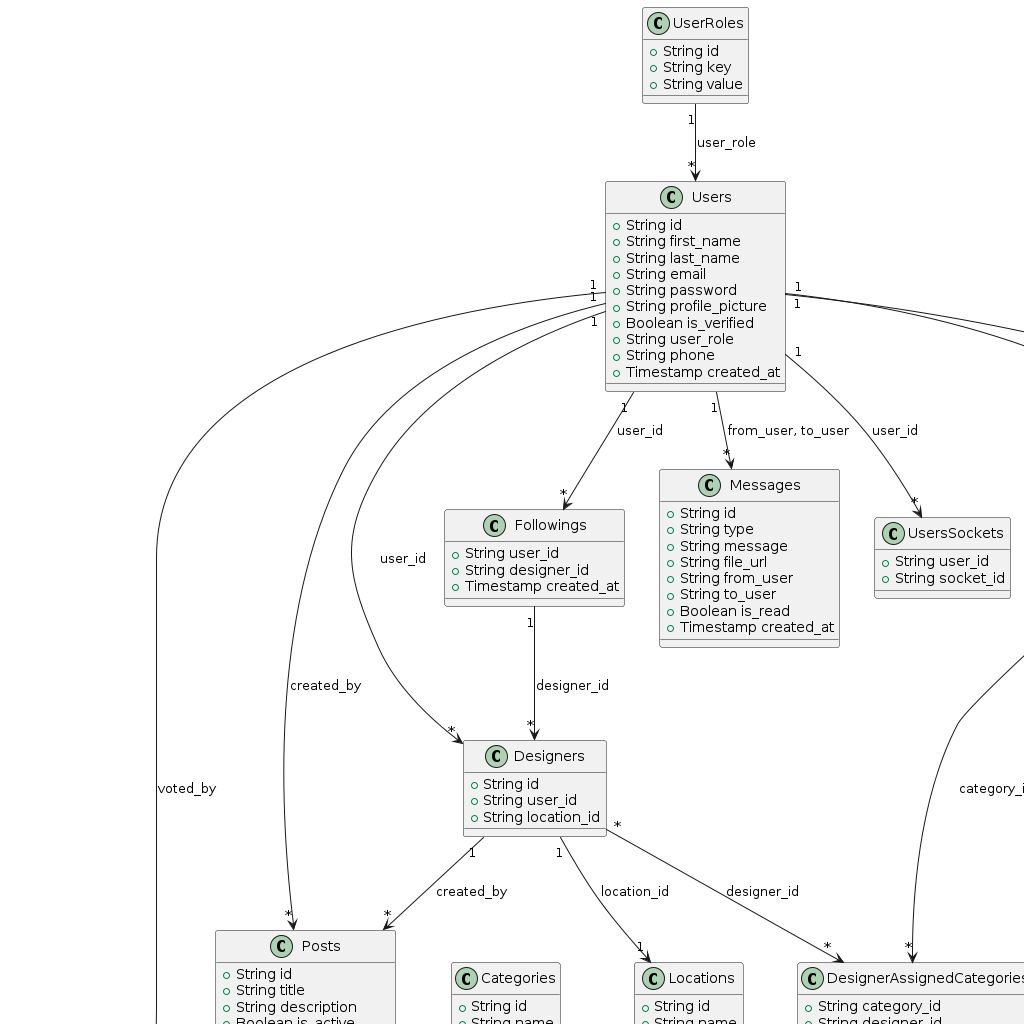

The diagram above was rendered by PlantUML. Its source (embedded in the PNG):
@startuml
!define UUID String

class UserRoles {
    + UUID id
    + String key
    + String value
}

class Users {
    + UUID id
    + String first_name
    + String last_name
    + String email
    + String password
    + String profile_picture
    + Boolean is_verified
    + UUID user_role
    + String phone
    + Timestamp created_at
}

class Categories {
    + UUID id
    + String name
}

class Posts {
    + UUID id
    + String title
    + String description
    + Boolean is_active
    + Timestamp created_at
    + UUID created_by
}

class PostCategories {
    + UUID post_id
    + UUID category_id
}

class PostMedia {
    + UUID post_id
    + String type
    + String media_url
    + Boolean is_thumbnail
}

class PostUpvotes {
    + UUID post_id
    + UUID voted_by
    + Timestamp created_at
}

class DesignerCategories {
    + UUID id
    + String name
}

class Locations {
    + UUID id
    + String name
}

class Designers {
    + UUID id
    + UUID user_id
    + UUID location_id
}

class DesignerAssignedCategories {
    + UUID category_id
    + UUID designer_id
}

class Followings {
    + UUID user_id
    + UUID designer_id
    + Timestamp created_at
}

class Messages {
    + UUID id
    + String type
    + String message
    + String file_url
    + UUID from_user
    + UUID to_user
    + Boolean is_read
    + Timestamp created_at
}

class UsersSockets {
    + UUID user_id
    + String socket_id
}

class Vacancies {
    + UUID id
    + String title
    + String description
    + String application_url
    + Boolean is_active
    + UUID created_by
    + Timestamp created_at
}

class VacancyCategories {
    + UUID designer_category_id
    + UUID vacancy_id
}

class VacancyLocations {
    + UUID location_id
    + UUID vacancy_id
}

class Applications {
    + UUID id
    + UUID applicant_id
    + UUID vacancy_id
    + String resume_url
    + Timestamp applied_at
}

UserRoles "1" --> "*" Users : user_role
Users "1" --> "*" Posts : created_by
Users "1" --> "*" Designers : user_id
Users "1" --> "*" Followings : user_id
Users "1" --> "*" Messages : from_user, to_user
Users "1" --> "*" Applications : applicant_id
Users "1" --> "*" UsersSockets : user_id

Designers "1" --> "*" Posts : created_by
Designers "1" --> "1" Locations : location_id
Designers "*" --> "*" DesignerAssignedCategories : designer_id
DesignerCategories "1" --> "*" DesignerAssignedCategories : category_id

Posts "1" --> "*" PostCategories : post_id
Categories "1" --> "*" PostCategories : category_id
Posts "1" --> "*" PostMedia : post_id
Posts "1" --> "*" PostUpvotes : post_id
Users "1" --> "*" PostUpvotes : voted_by

Followings "1" --> "*" Designers : designer_id
Vacancies "1" --> "*" VacancyCategories : vacancy_id
Vacancies "1" --> "*" VacancyLocations : vacancy_id
Vacancies "1" --> "*" Applications : vacancy_id
DesignerCategories "1" --> "*" VacancyCategories : designer_category_id
Locations "1" --> "*" VacancyLocations : location_id
Users "1" --> "*" Vacancies : created_by
@enduml